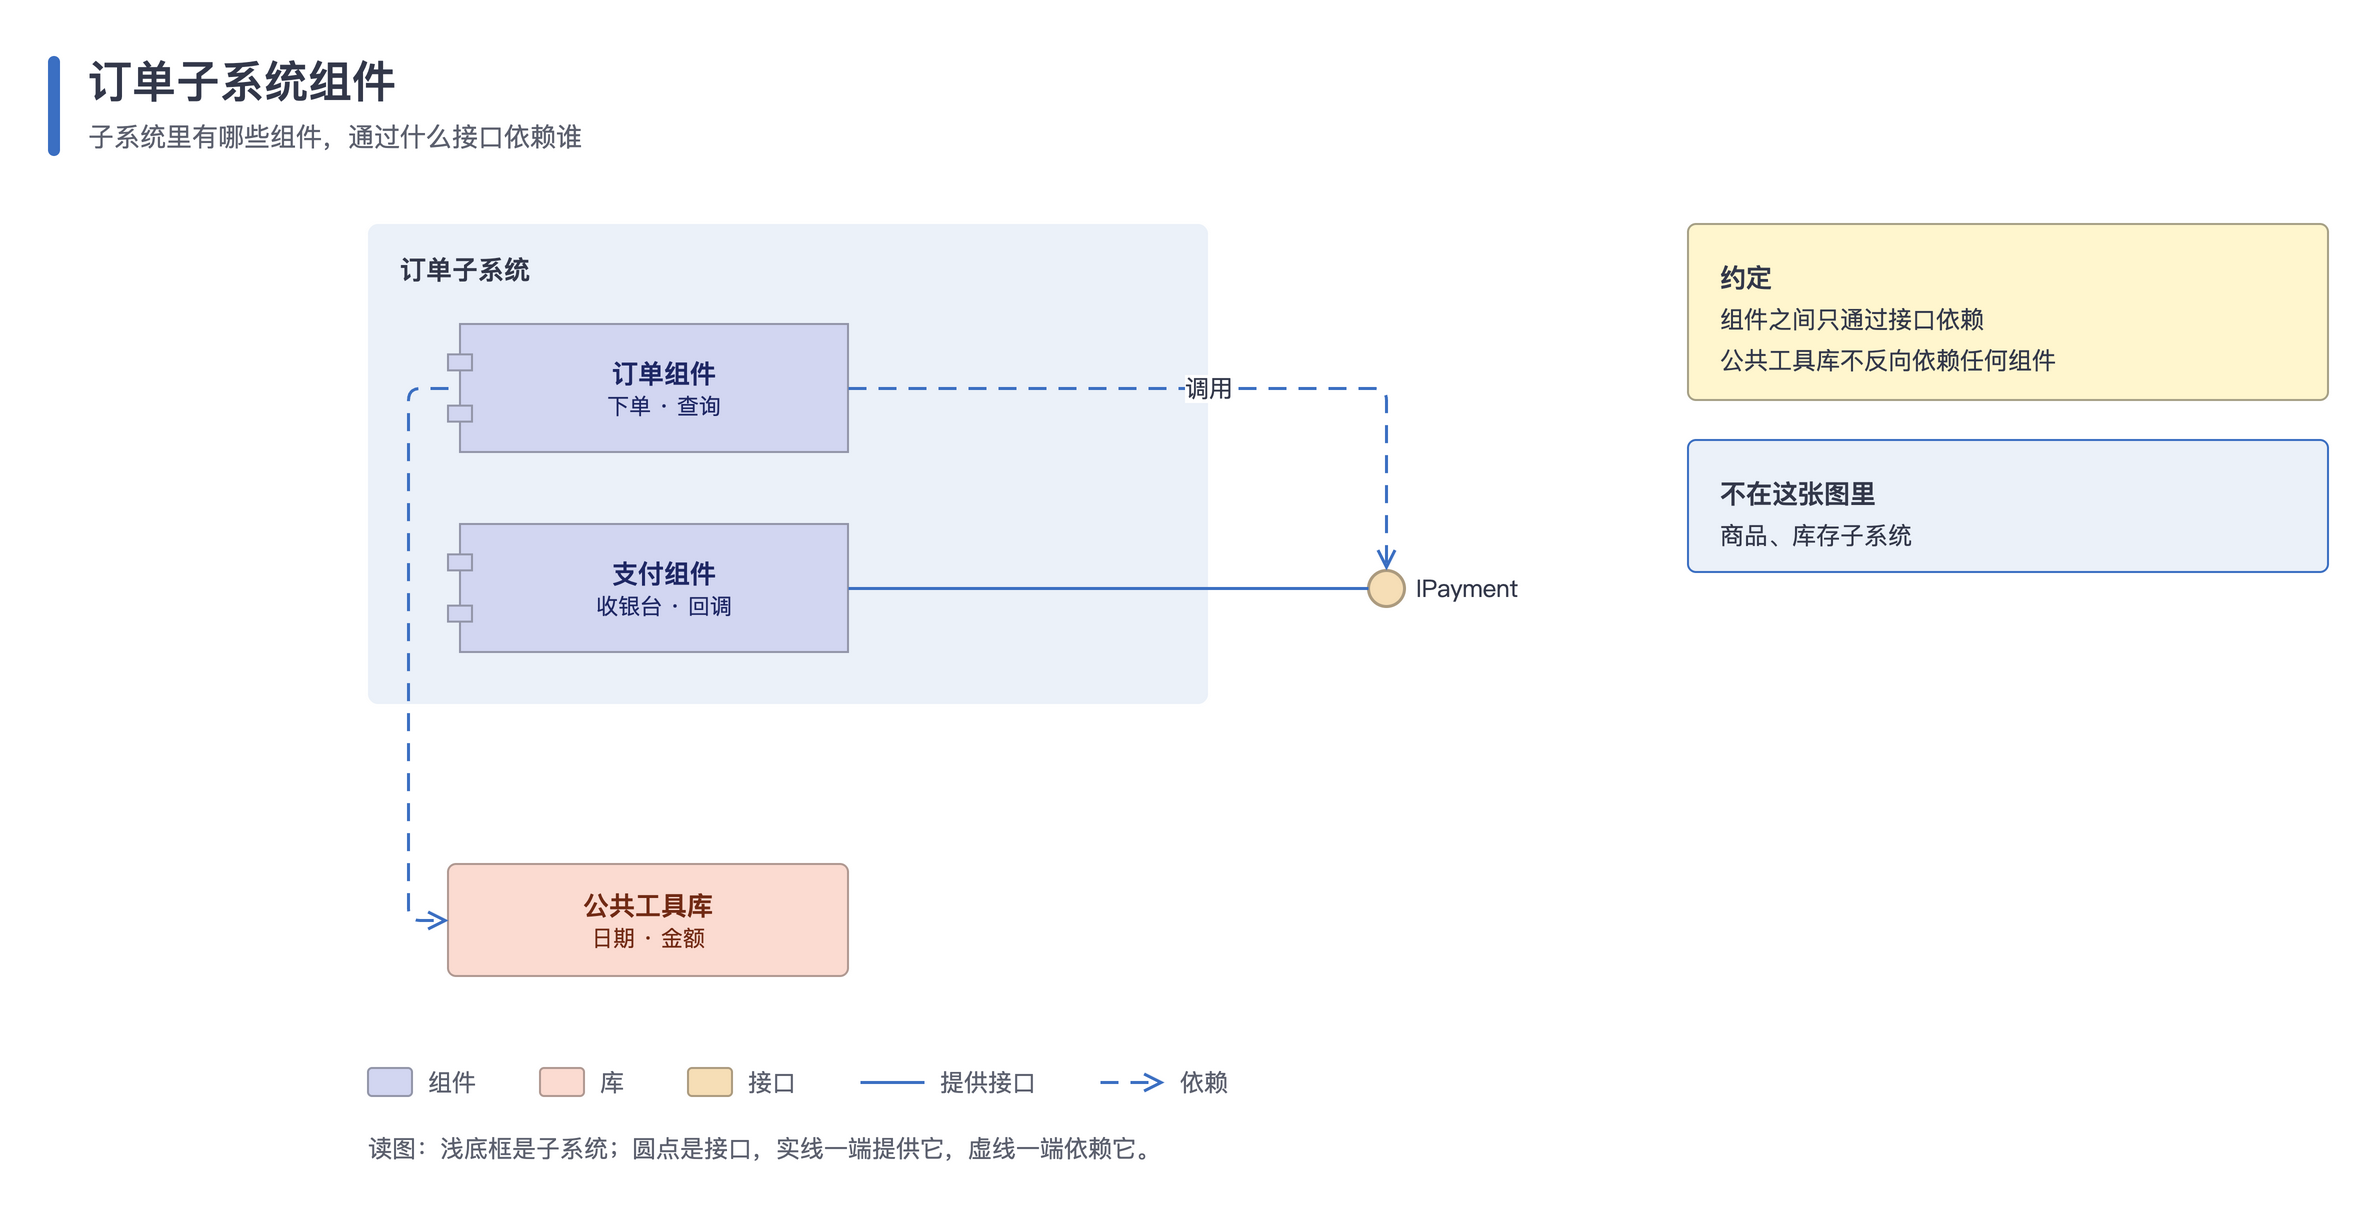

The diagram above was exported from draw.io. Its source (the exported page's mxGraphModel, read from the mxfile embedded in the PNG):
<mxGraphModel dx="1200" dy="800" grid="1" gridSize="10" guides="1" tooltips="1" connect="1" arrows="1" fold="1" page="0" pageScale="1" background="#FFFFFF" math="0" shadow="0">
  <root>
    <mxCell id="0" />
    <mxCell id="1" parent="0" />
    <mxCell id="v1" value="" style="rounded=1;arcSize=50;fillColor=#3B6FC2;strokeColor=none;" vertex="1" parent="1">
      <mxGeometry as="geometry" x="40" y="36" width="6" height="50" />
    </mxCell>
    <mxCell id="v2" value="订单子系统组件" style="text;html=1;align=left;verticalAlign=middle;fontFamily=PingFang SC, Microsoft YaHei, Noto Sans CJK SC, Source Han Sans SC, sans-serif;fontSize=22;fontStyle=1;fontColor=#33384A;" vertex="1" parent="1">
      <mxGeometry as="geometry" x="58" y="32" width="400" height="32" />
    </mxCell>
    <mxCell id="v3" value="子系统里有哪些组件，通过什么接口依赖谁" style="text;html=1;align=left;verticalAlign=middle;fontFamily=PingFang SC, Microsoft YaHei, Noto Sans CJK SC, Source Han Sans SC, sans-serif;fontSize=13;fontColor=#5C606E;" vertex="1" parent="1">
      <mxGeometry as="geometry" x="58" y="64" width="400" height="24" />
    </mxCell>
    <mxCell id="v4" value="订单子系统" style="rounded=1;arcSize=10;absoluteArcSize=1;whiteSpace=wrap;html=1;fillColor=#EBF1F9;strokeColor=none;fontColor=#33384A;fontFamily=PingFang SC, Microsoft YaHei, Noto Sans CJK SC, Source Han Sans SC, sans-serif;fontSize=13;fontStyle=1;align=left;verticalAlign=top;spacingLeft=14;spacingTop=8;" vertex="1" parent="1">
      <mxGeometry as="geometry" x="200" y="120" width="420" height="240" />
    </mxCell>
    <mxCell id="v5" value="&lt;b&gt;订单组件&lt;/b&gt;&lt;br&gt;&lt;span style=&quot;font-size:11px;color:#1F2865;font-weight:normal&quot;&gt;下单 · 查询&lt;/span&gt;" style="shape=component;jettyWidth=12;jettyHeight=8;whiteSpace=wrap;html=1;fillColor=#D2D6F1;strokeColor=#9396A9;fontColor=#1F2865;fontFamily=PingFang SC, Microsoft YaHei, Noto Sans CJK SC, Source Han Sans SC, sans-serif;fontSize=13;align=center;verticalAlign=middle;strokeWidth=1;spacing=6;spacingLeft=16;" vertex="1" parent="1">
      <mxGeometry as="geometry" x="240" y="170" width="200" height="64" />
    </mxCell>
    <mxCell id="v6" value="&lt;b&gt;支付组件&lt;/b&gt;&lt;br&gt;&lt;span style=&quot;font-size:11px;color:#1F2865;font-weight:normal&quot;&gt;收银台 · 回调&lt;/span&gt;" style="shape=component;jettyWidth=12;jettyHeight=8;whiteSpace=wrap;html=1;fillColor=#D2D6F1;strokeColor=#9396A9;fontColor=#1F2865;fontFamily=PingFang SC, Microsoft YaHei, Noto Sans CJK SC, Source Han Sans SC, sans-serif;fontSize=13;align=center;verticalAlign=middle;strokeWidth=1;spacing=6;spacingLeft=16;" vertex="1" parent="1">
      <mxGeometry as="geometry" x="240" y="270" width="200" height="64" />
    </mxCell>
    <mxCell id="v7" value="" style="ellipse;aspect=fixed;html=1;fillColor=#F6DEB6;strokeColor=#AC9B7F;strokeWidth=1.5;" vertex="1" parent="1">
      <mxGeometry as="geometry" x="700" y="293" width="18" height="18" />
    </mxCell>
    <mxCell id="v8" value="IPayment" style="text;html=1;whiteSpace=wrap;align=left;verticalAlign=middle;fontFamily=PingFang SC, Microsoft YaHei, Noto Sans CJK SC, Source Han Sans SC, sans-serif;fontSize=12;fontColor=#33384A;fontStyle=0;spacing=0;" vertex="1" parent="1">
      <mxGeometry as="geometry" x="724" y="290" width="68" height="24" />
    </mxCell>
    <mxCell id="v9" value="&lt;b&gt;公共工具库&lt;/b&gt;&lt;br&gt;&lt;span style=&quot;font-size:11px;color:#712A14;font-weight:normal&quot;&gt;日期 · 金额&lt;/span&gt;" style="rounded=1;arcSize=8;absoluteArcSize=1;whiteSpace=wrap;html=1;fillColor=#FBDBD1;strokeColor=#B09992;fontColor=#712A14;fontFamily=PingFang SC, Microsoft YaHei, Noto Sans CJK SC, Source Han Sans SC, sans-serif;fontSize=13;align=center;verticalAlign=middle;strokeWidth=1;spacing=6;" vertex="1" parent="1">
      <mxGeometry as="geometry" x="240" y="440" width="200" height="56" />
    </mxCell>
    <mxCell id="e10" value="" style="edgeStyle=orthogonalEdgeStyle;rounded=1;arcSize=12;orthogonalLoop=1;jettySize=auto;html=1;strokeColor=#3B6FC2;strokeWidth=1.5;endArrow=none;endFill=0;endSize=7;jumpStyle=arc;jumpSize=8;fontFamily=PingFang SC, Microsoft YaHei, Noto Sans CJK SC, Source Han Sans SC, sans-serif;fontSize=12;fontColor=#33384A;labelBackgroundColor=#FFFFFF;exitX=1;exitY=0.5;exitDx=0;exitDy=0;entryX=0;entryY=0.5;entryDx=0;entryDy=0;" edge="1" parent="1" source="v6" target="v7">
      <mxGeometry as="geometry" relative="1" />
    </mxCell>
    <mxCell id="e11" value="调用" style="edgeStyle=orthogonalEdgeStyle;rounded=1;arcSize=12;orthogonalLoop=1;jettySize=auto;html=1;strokeColor=#3B6FC2;strokeWidth=1.5;endArrow=open;endFill=0;endSize=7;jumpStyle=arc;jumpSize=8;fontFamily=PingFang SC, Microsoft YaHei, Noto Sans CJK SC, Source Han Sans SC, sans-serif;fontSize=12;fontColor=#33384A;labelBackgroundColor=#FFFFFF;dashed=1;dashPattern=6 4;exitX=1;exitY=0.5;exitDx=0;exitDy=0;entryX=0.5;entryY=0;entryDx=0;entryDy=0;" edge="1" parent="1" source="v5" target="v7">
      <mxGeometry as="geometry" relative="1">
        <Array as="points">
          <mxPoint x="709" y="202" />
        </Array>
      </mxGeometry>
    </mxCell>
    <mxCell id="e12" value="" style="edgeStyle=orthogonalEdgeStyle;rounded=1;arcSize=12;orthogonalLoop=1;jettySize=auto;html=1;strokeColor=#3B6FC2;strokeWidth=1.5;endArrow=open;endFill=0;endSize=7;jumpStyle=arc;jumpSize=8;fontFamily=PingFang SC, Microsoft YaHei, Noto Sans CJK SC, Source Han Sans SC, sans-serif;fontSize=12;fontColor=#33384A;labelBackgroundColor=#FFFFFF;dashed=1;dashPattern=6 4;exitX=0;exitY=0.5;exitDx=0;exitDy=0;entryX=0;entryY=0.5;entryDx=0;entryDy=0;" edge="1" parent="1" source="v5" target="v9">
      <mxGeometry as="geometry" relative="1">
        <Array as="points">
          <mxPoint x="220" y="202" />
          <mxPoint x="220" y="468" />
        </Array>
      </mxGeometry>
    </mxCell>
    <mxCell id="v13" value="" style="rounded=1;arcSize=8;absoluteArcSize=1;fillColor=#FFF6CE;strokeColor=#A6A086;strokeWidth=1;" vertex="1" parent="1">
      <mxGeometry as="geometry" x="860" y="120" width="320" height="88" />
    </mxCell>
    <mxCell id="v14" value="&lt;b style=&quot;font-size:13px&quot;&gt;约定&lt;/b&gt;&lt;div style=&quot;margin-top:6px&quot;&gt;组件之间只通过接口依赖&lt;/div&gt;&lt;div style=&quot;margin-top:6px&quot;&gt;公共工具库不反向依赖任何组件&lt;/div&gt;" style="text;html=1;whiteSpace=wrap;align=left;verticalAlign=top;fontFamily=PingFang SC, Microsoft YaHei, Noto Sans CJK SC, Source Han Sans SC, sans-serif;fontSize=12;fontColor=#33384A;spacing=0;" vertex="1" parent="1">
      <mxGeometry as="geometry" x="876" y="134" width="288" height="64" />
    </mxCell>
    <mxCell id="v15" value="" style="rounded=1;arcSize=8;absoluteArcSize=1;fillColor=#EBF1F9;strokeColor=#3B6FC2;strokeWidth=1;" vertex="1" parent="1">
      <mxGeometry as="geometry" x="860" y="228" width="320" height="66" />
    </mxCell>
    <mxCell id="v16" value="&lt;b style=&quot;font-size:13px&quot;&gt;不在这张图里&lt;/b&gt;&lt;div style=&quot;margin-top:6px&quot;&gt;商品、库存子系统&lt;/div&gt;" style="text;html=1;whiteSpace=wrap;align=left;verticalAlign=top;fontFamily=PingFang SC, Microsoft YaHei, Noto Sans CJK SC, Source Han Sans SC, sans-serif;fontSize=12;fontColor=#33384A;spacing=0;" vertex="1" parent="1">
      <mxGeometry as="geometry" x="876" y="242" width="288" height="42" />
    </mxCell>
    <mxCell id="v17" value="" style="rounded=1;arcSize=4;absoluteArcSize=1;fillColor=#D2D6F1;strokeColor=#9396A9;" vertex="1" parent="1">
      <mxGeometry as="geometry" x="200" y="542" width="22" height="14" />
    </mxCell>
    <mxCell id="v18" value="组件" style="text;html=1;whiteSpace=wrap;align=left;verticalAlign=middle;fontFamily=PingFang SC, Microsoft YaHei, Noto Sans CJK SC, Source Han Sans SC, sans-serif;fontSize=12;fontColor=#5C606E;fontStyle=0;spacing=0;" vertex="1" parent="1">
      <mxGeometry as="geometry" x="230" y="540" width="28" height="18" />
    </mxCell>
    <mxCell id="v19" value="" style="rounded=1;arcSize=4;absoluteArcSize=1;fillColor=#FBDBD1;strokeColor=#B09992;" vertex="1" parent="1">
      <mxGeometry as="geometry" x="286" y="542" width="22" height="14" />
    </mxCell>
    <mxCell id="v20" value="库" style="text;html=1;whiteSpace=wrap;align=left;verticalAlign=middle;fontFamily=PingFang SC, Microsoft YaHei, Noto Sans CJK SC, Source Han Sans SC, sans-serif;fontSize=12;fontColor=#5C606E;fontStyle=0;spacing=0;" vertex="1" parent="1">
      <mxGeometry as="geometry" x="316" y="540" width="16" height="18" />
    </mxCell>
    <mxCell id="v21" value="" style="rounded=1;arcSize=4;absoluteArcSize=1;fillColor=#F6DEB6;strokeColor=#AC9B7F;" vertex="1" parent="1">
      <mxGeometry as="geometry" x="360" y="542" width="22" height="14" />
    </mxCell>
    <mxCell id="v22" value="接口" style="text;html=1;whiteSpace=wrap;align=left;verticalAlign=middle;fontFamily=PingFang SC, Microsoft YaHei, Noto Sans CJK SC, Source Han Sans SC, sans-serif;fontSize=12;fontColor=#5C606E;fontStyle=0;spacing=0;" vertex="1" parent="1">
      <mxGeometry as="geometry" x="390" y="540" width="28" height="18" />
    </mxCell>
    <mxCell id="l23" value="" style="html=1;rounded=0;endArrow=none;endFill=0;endSize=7;strokeColor=#3B6FC2;strokeWidth=1.5;" edge="1" parent="1">
      <mxGeometry as="geometry" relative="1">
        <mxPoint as="sourcePoint" x="446" y="549" />
        <mxPoint as="targetPoint" x="478" y="549" />
      </mxGeometry>
    </mxCell>
    <mxCell id="v24" value="提供接口" style="text;html=1;whiteSpace=wrap;align=left;verticalAlign=middle;fontFamily=PingFang SC, Microsoft YaHei, Noto Sans CJK SC, Source Han Sans SC, sans-serif;fontSize=12;fontColor=#5C606E;fontStyle=0;spacing=0;" vertex="1" parent="1">
      <mxGeometry as="geometry" x="486" y="540" width="52" height="18" />
    </mxCell>
    <mxCell id="l25" value="" style="html=1;rounded=0;endArrow=open;endFill=0;endSize=7;strokeColor=#3B6FC2;strokeWidth=1.5;dashed=1;dashPattern=6 4;" edge="1" parent="1">
      <mxGeometry as="geometry" relative="1">
        <mxPoint as="sourcePoint" x="566" y="549" />
        <mxPoint as="targetPoint" x="598" y="549" />
      </mxGeometry>
    </mxCell>
    <mxCell id="v26" value="依赖" style="text;html=1;whiteSpace=wrap;align=left;verticalAlign=middle;fontFamily=PingFang SC, Microsoft YaHei, Noto Sans CJK SC, Source Han Sans SC, sans-serif;fontSize=12;fontColor=#5C606E;fontStyle=0;spacing=0;" vertex="1" parent="1">
      <mxGeometry as="geometry" x="606" y="540" width="28" height="18" />
    </mxCell>
    <mxCell id="v27" value="读图：浅底框是子系统；圆点是接口，实线一端提供它，虚线一端依赖它。" style="text;html=1;whiteSpace=wrap;align=left;verticalAlign=middle;fontFamily=PingFang SC, Microsoft YaHei, Noto Sans CJK SC, Source Han Sans SC, sans-serif;fontSize=12;fontColor=#5C606E;fontStyle=0;spacing=0;" vertex="1" parent="1">
      <mxGeometry as="geometry" x="200" y="572" width="420" height="20" />
    </mxCell>
  </root>
</mxGraphModel>